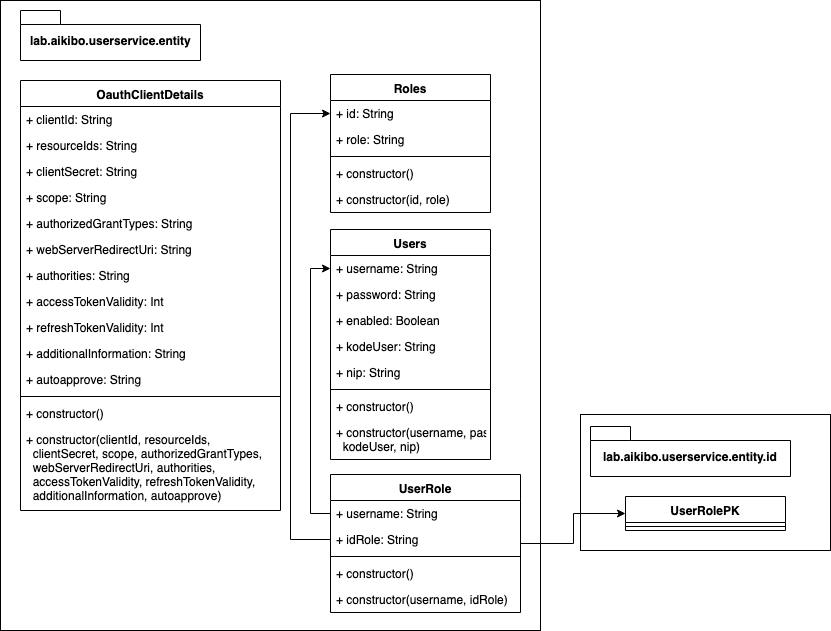

The diagram above was exported from draw.io. Its source (the exported page's mxGraphModel, read from the mxfile embedded in the PNG):
<mxGraphModel dx="918" dy="576" grid="1" gridSize="10" guides="1" tooltips="1" connect="1" arrows="1" fold="1" page="1" pageScale="1" pageWidth="850" pageHeight="1100" math="0" shadow="0">
  <root>
    <mxCell id="LAGjUw_9uTRdCRh7cL4F-0" />
    <mxCell id="LAGjUw_9uTRdCRh7cL4F-1" parent="LAGjUw_9uTRdCRh7cL4F-0" />
    <mxCell id="LAGjUw_9uTRdCRh7cL4F-43" value="" style="rounded=0;whiteSpace=wrap;html=1;" vertex="1" parent="LAGjUw_9uTRdCRh7cL4F-1">
      <mxGeometry x="590" y="424" width="250" height="136" as="geometry" />
    </mxCell>
    <mxCell id="LAGjUw_9uTRdCRh7cL4F-2" value="" style="rounded=0;whiteSpace=wrap;html=1;" vertex="1" parent="LAGjUw_9uTRdCRh7cL4F-1">
      <mxGeometry x="10" y="10" width="540" height="630" as="geometry" />
    </mxCell>
    <mxCell id="LAGjUw_9uTRdCRh7cL4F-3" value="lab.aikibo.userservice.entity" style="shape=folder;fontStyle=1;spacingTop=10;tabWidth=40;tabHeight=14;tabPosition=left;html=1;" vertex="1" parent="LAGjUw_9uTRdCRh7cL4F-1">
      <mxGeometry x="30" y="20" width="180" height="50" as="geometry" />
    </mxCell>
    <mxCell id="LAGjUw_9uTRdCRh7cL4F-4" value="OauthClientDetails" style="swimlane;fontStyle=1;align=center;verticalAlign=top;childLayout=stackLayout;horizontal=1;startSize=26;horizontalStack=0;resizeParent=1;resizeParentMax=0;resizeLast=0;collapsible=1;marginBottom=0;" vertex="1" parent="LAGjUw_9uTRdCRh7cL4F-1">
      <mxGeometry x="30" y="90" width="260" height="430" as="geometry" />
    </mxCell>
    <mxCell id="LAGjUw_9uTRdCRh7cL4F-5" value="+ clientId: String" style="text;strokeColor=none;fillColor=none;align=left;verticalAlign=top;spacingLeft=4;spacingRight=4;overflow=hidden;rotatable=0;points=[[0,0.5],[1,0.5]];portConstraint=eastwest;" vertex="1" parent="LAGjUw_9uTRdCRh7cL4F-4">
      <mxGeometry y="26" width="260" height="26" as="geometry" />
    </mxCell>
    <mxCell id="LAGjUw_9uTRdCRh7cL4F-8" value="+ resourceIds: String" style="text;strokeColor=none;fillColor=none;align=left;verticalAlign=top;spacingLeft=4;spacingRight=4;overflow=hidden;rotatable=0;points=[[0,0.5],[1,0.5]];portConstraint=eastwest;" vertex="1" parent="LAGjUw_9uTRdCRh7cL4F-4">
      <mxGeometry y="52" width="260" height="26" as="geometry" />
    </mxCell>
    <mxCell id="LAGjUw_9uTRdCRh7cL4F-9" value="+ clientSecret: String" style="text;strokeColor=none;fillColor=none;align=left;verticalAlign=top;spacingLeft=4;spacingRight=4;overflow=hidden;rotatable=0;points=[[0,0.5],[1,0.5]];portConstraint=eastwest;" vertex="1" parent="LAGjUw_9uTRdCRh7cL4F-4">
      <mxGeometry y="78" width="260" height="26" as="geometry" />
    </mxCell>
    <mxCell id="LAGjUw_9uTRdCRh7cL4F-10" value="+ scope: String" style="text;strokeColor=none;fillColor=none;align=left;verticalAlign=top;spacingLeft=4;spacingRight=4;overflow=hidden;rotatable=0;points=[[0,0.5],[1,0.5]];portConstraint=eastwest;" vertex="1" parent="LAGjUw_9uTRdCRh7cL4F-4">
      <mxGeometry y="104" width="260" height="26" as="geometry" />
    </mxCell>
    <mxCell id="LAGjUw_9uTRdCRh7cL4F-11" value="+ authorizedGrantTypes: String" style="text;strokeColor=none;fillColor=none;align=left;verticalAlign=top;spacingLeft=4;spacingRight=4;overflow=hidden;rotatable=0;points=[[0,0.5],[1,0.5]];portConstraint=eastwest;" vertex="1" parent="LAGjUw_9uTRdCRh7cL4F-4">
      <mxGeometry y="130" width="260" height="26" as="geometry" />
    </mxCell>
    <mxCell id="LAGjUw_9uTRdCRh7cL4F-12" value="+ webServerRedirectUri: String" style="text;strokeColor=none;fillColor=none;align=left;verticalAlign=top;spacingLeft=4;spacingRight=4;overflow=hidden;rotatable=0;points=[[0,0.5],[1,0.5]];portConstraint=eastwest;" vertex="1" parent="LAGjUw_9uTRdCRh7cL4F-4">
      <mxGeometry y="156" width="260" height="26" as="geometry" />
    </mxCell>
    <mxCell id="LAGjUw_9uTRdCRh7cL4F-13" value="+ authorities: String" style="text;strokeColor=none;fillColor=none;align=left;verticalAlign=top;spacingLeft=4;spacingRight=4;overflow=hidden;rotatable=0;points=[[0,0.5],[1,0.5]];portConstraint=eastwest;" vertex="1" parent="LAGjUw_9uTRdCRh7cL4F-4">
      <mxGeometry y="182" width="260" height="26" as="geometry" />
    </mxCell>
    <mxCell id="LAGjUw_9uTRdCRh7cL4F-14" value="+ accessTokenValidity: Int" style="text;strokeColor=none;fillColor=none;align=left;verticalAlign=top;spacingLeft=4;spacingRight=4;overflow=hidden;rotatable=0;points=[[0,0.5],[1,0.5]];portConstraint=eastwest;" vertex="1" parent="LAGjUw_9uTRdCRh7cL4F-4">
      <mxGeometry y="208" width="260" height="26" as="geometry" />
    </mxCell>
    <mxCell id="LAGjUw_9uTRdCRh7cL4F-15" value="+ refreshTokenValidity: Int" style="text;strokeColor=none;fillColor=none;align=left;verticalAlign=top;spacingLeft=4;spacingRight=4;overflow=hidden;rotatable=0;points=[[0,0.5],[1,0.5]];portConstraint=eastwest;" vertex="1" parent="LAGjUw_9uTRdCRh7cL4F-4">
      <mxGeometry y="234" width="260" height="26" as="geometry" />
    </mxCell>
    <mxCell id="LAGjUw_9uTRdCRh7cL4F-16" value="+ additionalInformation: String" style="text;strokeColor=none;fillColor=none;align=left;verticalAlign=top;spacingLeft=4;spacingRight=4;overflow=hidden;rotatable=0;points=[[0,0.5],[1,0.5]];portConstraint=eastwest;" vertex="1" parent="LAGjUw_9uTRdCRh7cL4F-4">
      <mxGeometry y="260" width="260" height="26" as="geometry" />
    </mxCell>
    <mxCell id="LAGjUw_9uTRdCRh7cL4F-17" value="+ autoapprove: String" style="text;strokeColor=none;fillColor=none;align=left;verticalAlign=top;spacingLeft=4;spacingRight=4;overflow=hidden;rotatable=0;points=[[0,0.5],[1,0.5]];portConstraint=eastwest;" vertex="1" parent="LAGjUw_9uTRdCRh7cL4F-4">
      <mxGeometry y="286" width="260" height="26" as="geometry" />
    </mxCell>
    <mxCell id="LAGjUw_9uTRdCRh7cL4F-6" value="" style="line;strokeWidth=1;fillColor=none;align=left;verticalAlign=middle;spacingTop=-1;spacingLeft=3;spacingRight=3;rotatable=0;labelPosition=right;points=[];portConstraint=eastwest;" vertex="1" parent="LAGjUw_9uTRdCRh7cL4F-4">
      <mxGeometry y="312" width="260" height="8" as="geometry" />
    </mxCell>
    <mxCell id="LAGjUw_9uTRdCRh7cL4F-7" value="+ constructor()" style="text;strokeColor=none;fillColor=none;align=left;verticalAlign=top;spacingLeft=4;spacingRight=4;overflow=hidden;rotatable=0;points=[[0,0.5],[1,0.5]];portConstraint=eastwest;" vertex="1" parent="LAGjUw_9uTRdCRh7cL4F-4">
      <mxGeometry y="320" width="260" height="26" as="geometry" />
    </mxCell>
    <mxCell id="LAGjUw_9uTRdCRh7cL4F-18" value="+ constructor(clientId, resourceIds, &#10;  clientSecret, scope, authorizedGrantTypes,&#10;  webServerRedirectUri, authorities, &#10;  accessTokenValidity, refreshTokenValidity,&#10;  additionalInformation, autoapprove)" style="text;strokeColor=none;fillColor=none;align=left;verticalAlign=top;spacingLeft=4;spacingRight=4;overflow=hidden;rotatable=0;points=[[0,0.5],[1,0.5]];portConstraint=eastwest;" vertex="1" parent="LAGjUw_9uTRdCRh7cL4F-4">
      <mxGeometry y="346" width="260" height="84" as="geometry" />
    </mxCell>
    <mxCell id="LAGjUw_9uTRdCRh7cL4F-19" value="Roles" style="swimlane;fontStyle=1;align=center;verticalAlign=top;childLayout=stackLayout;horizontal=1;startSize=26;horizontalStack=0;resizeParent=1;resizeParentMax=0;resizeLast=0;collapsible=1;marginBottom=0;" vertex="1" parent="LAGjUw_9uTRdCRh7cL4F-1">
      <mxGeometry x="340" y="84" width="160" height="138" as="geometry" />
    </mxCell>
    <mxCell id="LAGjUw_9uTRdCRh7cL4F-20" value="+ id: String" style="text;strokeColor=none;fillColor=none;align=left;verticalAlign=top;spacingLeft=4;spacingRight=4;overflow=hidden;rotatable=0;points=[[0,0.5],[1,0.5]];portConstraint=eastwest;" vertex="1" parent="LAGjUw_9uTRdCRh7cL4F-19">
      <mxGeometry y="26" width="160" height="26" as="geometry" />
    </mxCell>
    <mxCell id="LAGjUw_9uTRdCRh7cL4F-23" value="+ role: String" style="text;strokeColor=none;fillColor=none;align=left;verticalAlign=top;spacingLeft=4;spacingRight=4;overflow=hidden;rotatable=0;points=[[0,0.5],[1,0.5]];portConstraint=eastwest;" vertex="1" parent="LAGjUw_9uTRdCRh7cL4F-19">
      <mxGeometry y="52" width="160" height="26" as="geometry" />
    </mxCell>
    <mxCell id="LAGjUw_9uTRdCRh7cL4F-21" value="" style="line;strokeWidth=1;fillColor=none;align=left;verticalAlign=middle;spacingTop=-1;spacingLeft=3;spacingRight=3;rotatable=0;labelPosition=right;points=[];portConstraint=eastwest;" vertex="1" parent="LAGjUw_9uTRdCRh7cL4F-19">
      <mxGeometry y="78" width="160" height="8" as="geometry" />
    </mxCell>
    <mxCell id="LAGjUw_9uTRdCRh7cL4F-22" value="+ constructor()" style="text;strokeColor=none;fillColor=none;align=left;verticalAlign=top;spacingLeft=4;spacingRight=4;overflow=hidden;rotatable=0;points=[[0,0.5],[1,0.5]];portConstraint=eastwest;" vertex="1" parent="LAGjUw_9uTRdCRh7cL4F-19">
      <mxGeometry y="86" width="160" height="26" as="geometry" />
    </mxCell>
    <mxCell id="LAGjUw_9uTRdCRh7cL4F-24" value="+ constructor(id, role)" style="text;strokeColor=none;fillColor=none;align=left;verticalAlign=top;spacingLeft=4;spacingRight=4;overflow=hidden;rotatable=0;points=[[0,0.5],[1,0.5]];portConstraint=eastwest;" vertex="1" parent="LAGjUw_9uTRdCRh7cL4F-19">
      <mxGeometry y="112" width="160" height="26" as="geometry" />
    </mxCell>
    <mxCell id="LAGjUw_9uTRdCRh7cL4F-25" value="Users" style="swimlane;fontStyle=1;align=center;verticalAlign=top;childLayout=stackLayout;horizontal=1;startSize=26;horizontalStack=0;resizeParent=1;resizeParentMax=0;resizeLast=0;collapsible=1;marginBottom=0;" vertex="1" parent="LAGjUw_9uTRdCRh7cL4F-1">
      <mxGeometry x="340" y="239" width="160" height="230" as="geometry" />
    </mxCell>
    <mxCell id="LAGjUw_9uTRdCRh7cL4F-26" value="+ username: String" style="text;strokeColor=none;fillColor=none;align=left;verticalAlign=top;spacingLeft=4;spacingRight=4;overflow=hidden;rotatable=0;points=[[0,0.5],[1,0.5]];portConstraint=eastwest;" vertex="1" parent="LAGjUw_9uTRdCRh7cL4F-25">
      <mxGeometry y="26" width="160" height="26" as="geometry" />
    </mxCell>
    <mxCell id="LAGjUw_9uTRdCRh7cL4F-29" value="+ password: String" style="text;strokeColor=none;fillColor=none;align=left;verticalAlign=top;spacingLeft=4;spacingRight=4;overflow=hidden;rotatable=0;points=[[0,0.5],[1,0.5]];portConstraint=eastwest;" vertex="1" parent="LAGjUw_9uTRdCRh7cL4F-25">
      <mxGeometry y="52" width="160" height="26" as="geometry" />
    </mxCell>
    <mxCell id="LAGjUw_9uTRdCRh7cL4F-30" value="+ enabled: Boolean" style="text;strokeColor=none;fillColor=none;align=left;verticalAlign=top;spacingLeft=4;spacingRight=4;overflow=hidden;rotatable=0;points=[[0,0.5],[1,0.5]];portConstraint=eastwest;" vertex="1" parent="LAGjUw_9uTRdCRh7cL4F-25">
      <mxGeometry y="78" width="160" height="26" as="geometry" />
    </mxCell>
    <mxCell id="LAGjUw_9uTRdCRh7cL4F-32" value="+ kodeUser: String" style="text;strokeColor=none;fillColor=none;align=left;verticalAlign=top;spacingLeft=4;spacingRight=4;overflow=hidden;rotatable=0;points=[[0,0.5],[1,0.5]];portConstraint=eastwest;" vertex="1" parent="LAGjUw_9uTRdCRh7cL4F-25">
      <mxGeometry y="104" width="160" height="26" as="geometry" />
    </mxCell>
    <mxCell id="LAGjUw_9uTRdCRh7cL4F-31" value="+ nip: String" style="text;strokeColor=none;fillColor=none;align=left;verticalAlign=top;spacingLeft=4;spacingRight=4;overflow=hidden;rotatable=0;points=[[0,0.5],[1,0.5]];portConstraint=eastwest;" vertex="1" parent="LAGjUw_9uTRdCRh7cL4F-25">
      <mxGeometry y="130" width="160" height="26" as="geometry" />
    </mxCell>
    <mxCell id="LAGjUw_9uTRdCRh7cL4F-27" value="" style="line;strokeWidth=1;fillColor=none;align=left;verticalAlign=middle;spacingTop=-1;spacingLeft=3;spacingRight=3;rotatable=0;labelPosition=right;points=[];portConstraint=eastwest;" vertex="1" parent="LAGjUw_9uTRdCRh7cL4F-25">
      <mxGeometry y="156" width="160" height="8" as="geometry" />
    </mxCell>
    <mxCell id="LAGjUw_9uTRdCRh7cL4F-33" value="+ constructor()" style="text;strokeColor=none;fillColor=none;align=left;verticalAlign=top;spacingLeft=4;spacingRight=4;overflow=hidden;rotatable=0;points=[[0,0.5],[1,0.5]];portConstraint=eastwest;" vertex="1" parent="LAGjUw_9uTRdCRh7cL4F-25">
      <mxGeometry y="164" width="160" height="26" as="geometry" />
    </mxCell>
    <mxCell id="LAGjUw_9uTRdCRh7cL4F-28" value="+ constructor(username, password, enabled,&#10;  kodeUser, nip)" style="text;strokeColor=none;fillColor=none;align=left;verticalAlign=top;spacingLeft=4;spacingRight=4;overflow=hidden;rotatable=0;points=[[0,0.5],[1,0.5]];portConstraint=eastwest;" vertex="1" parent="LAGjUw_9uTRdCRh7cL4F-25">
      <mxGeometry y="190" width="160" height="40" as="geometry" />
    </mxCell>
    <mxCell id="LAGjUw_9uTRdCRh7cL4F-49" style="edgeStyle=orthogonalEdgeStyle;rounded=0;orthogonalLoop=1;jettySize=auto;html=1;entryX=0;entryY=0.5;entryDx=0;entryDy=0;" edge="1" parent="LAGjUw_9uTRdCRh7cL4F-1" source="LAGjUw_9uTRdCRh7cL4F-35" target="LAGjUw_9uTRdCRh7cL4F-45">
      <mxGeometry relative="1" as="geometry" />
    </mxCell>
    <mxCell id="LAGjUw_9uTRdCRh7cL4F-35" value="UserRole" style="swimlane;fontStyle=1;align=center;verticalAlign=top;childLayout=stackLayout;horizontal=1;startSize=26;horizontalStack=0;resizeParent=1;resizeParentMax=0;resizeLast=0;collapsible=1;marginBottom=0;" vertex="1" parent="LAGjUw_9uTRdCRh7cL4F-1">
      <mxGeometry x="340" y="484" width="190" height="138" as="geometry" />
    </mxCell>
    <mxCell id="LAGjUw_9uTRdCRh7cL4F-39" value="+ username: String" style="text;strokeColor=none;fillColor=none;align=left;verticalAlign=top;spacingLeft=4;spacingRight=4;overflow=hidden;rotatable=0;points=[[0,0.5],[1,0.5]];portConstraint=eastwest;" vertex="1" parent="LAGjUw_9uTRdCRh7cL4F-35">
      <mxGeometry y="26" width="190" height="26" as="geometry" />
    </mxCell>
    <mxCell id="LAGjUw_9uTRdCRh7cL4F-36" value="+ idRole: String" style="text;strokeColor=none;fillColor=none;align=left;verticalAlign=top;spacingLeft=4;spacingRight=4;overflow=hidden;rotatable=0;points=[[0,0.5],[1,0.5]];portConstraint=eastwest;" vertex="1" parent="LAGjUw_9uTRdCRh7cL4F-35">
      <mxGeometry y="52" width="190" height="26" as="geometry" />
    </mxCell>
    <mxCell id="LAGjUw_9uTRdCRh7cL4F-37" value="" style="line;strokeWidth=1;fillColor=none;align=left;verticalAlign=middle;spacingTop=-1;spacingLeft=3;spacingRight=3;rotatable=0;labelPosition=right;points=[];portConstraint=eastwest;" vertex="1" parent="LAGjUw_9uTRdCRh7cL4F-35">
      <mxGeometry y="78" width="190" height="8" as="geometry" />
    </mxCell>
    <mxCell id="LAGjUw_9uTRdCRh7cL4F-38" value="+ constructor()" style="text;strokeColor=none;fillColor=none;align=left;verticalAlign=top;spacingLeft=4;spacingRight=4;overflow=hidden;rotatable=0;points=[[0,0.5],[1,0.5]];portConstraint=eastwest;" vertex="1" parent="LAGjUw_9uTRdCRh7cL4F-35">
      <mxGeometry y="86" width="190" height="26" as="geometry" />
    </mxCell>
    <mxCell id="LAGjUw_9uTRdCRh7cL4F-40" value="+ constructor(username, idRole)" style="text;strokeColor=none;fillColor=none;align=left;verticalAlign=top;spacingLeft=4;spacingRight=4;overflow=hidden;rotatable=0;points=[[0,0.5],[1,0.5]];portConstraint=eastwest;" vertex="1" parent="LAGjUw_9uTRdCRh7cL4F-35">
      <mxGeometry y="112" width="190" height="26" as="geometry" />
    </mxCell>
    <mxCell id="LAGjUw_9uTRdCRh7cL4F-41" style="edgeStyle=orthogonalEdgeStyle;rounded=0;orthogonalLoop=1;jettySize=auto;html=1;" edge="1" parent="LAGjUw_9uTRdCRh7cL4F-1" source="LAGjUw_9uTRdCRh7cL4F-39">
      <mxGeometry relative="1" as="geometry">
        <mxPoint x="340" y="278" as="targetPoint" />
        <Array as="points">
          <mxPoint x="320" y="523" />
          <mxPoint x="320" y="278" />
        </Array>
      </mxGeometry>
    </mxCell>
    <mxCell id="LAGjUw_9uTRdCRh7cL4F-42" style="edgeStyle=orthogonalEdgeStyle;rounded=0;orthogonalLoop=1;jettySize=auto;html=1;" edge="1" parent="LAGjUw_9uTRdCRh7cL4F-1" source="LAGjUw_9uTRdCRh7cL4F-36">
      <mxGeometry relative="1" as="geometry">
        <mxPoint x="340" y="123" as="targetPoint" />
        <Array as="points">
          <mxPoint x="300" y="549" />
          <mxPoint x="300" y="123" />
        </Array>
      </mxGeometry>
    </mxCell>
    <mxCell id="LAGjUw_9uTRdCRh7cL4F-44" value="lab.aikibo.userservice.entity.id" style="shape=folder;fontStyle=1;spacingTop=10;tabWidth=40;tabHeight=14;tabPosition=left;html=1;" vertex="1" parent="LAGjUw_9uTRdCRh7cL4F-1">
      <mxGeometry x="600" y="436" width="200" height="50" as="geometry" />
    </mxCell>
    <mxCell id="LAGjUw_9uTRdCRh7cL4F-45" value="UserRolePK" style="swimlane;fontStyle=1;align=center;verticalAlign=top;childLayout=stackLayout;horizontal=1;startSize=26;horizontalStack=0;resizeParent=1;resizeParentMax=0;resizeLast=0;collapsible=1;marginBottom=0;" vertex="1" parent="LAGjUw_9uTRdCRh7cL4F-1">
      <mxGeometry x="635" y="506" width="160" height="34" as="geometry" />
    </mxCell>
    <mxCell id="LAGjUw_9uTRdCRh7cL4F-47" value="" style="line;strokeWidth=1;fillColor=none;align=left;verticalAlign=middle;spacingTop=-1;spacingLeft=3;spacingRight=3;rotatable=0;labelPosition=right;points=[];portConstraint=eastwest;" vertex="1" parent="LAGjUw_9uTRdCRh7cL4F-45">
      <mxGeometry y="26" width="160" height="8" as="geometry" />
    </mxCell>
  </root>
</mxGraphModel>